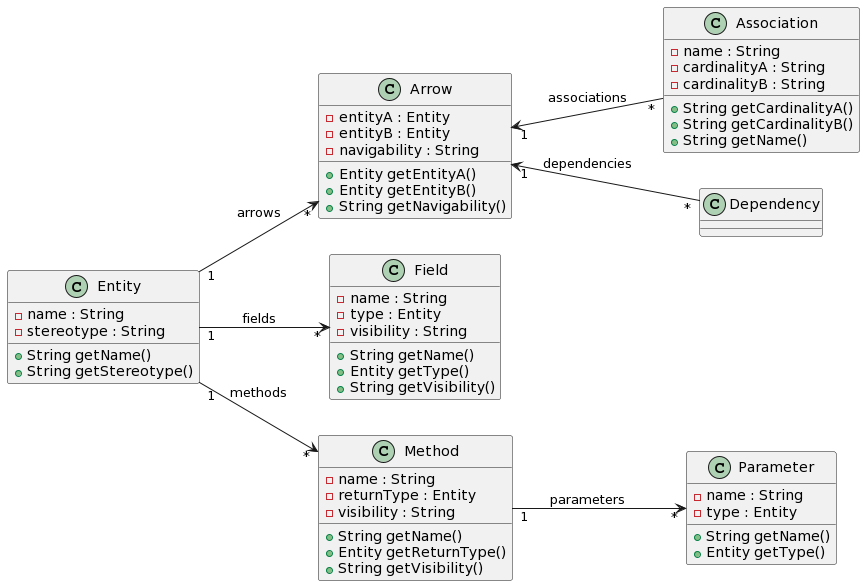

The diagram above was rendered by PlantUML. Its source (embedded in the PNG):
@startuml
left to right direction
Entity "1" --> "*" Arrow : arrows
Entity "1" --> "*" Field : fields
Entity "1" --> "*" Method : methods
Method "1" --> "*" Parameter : parameters
Arrow "1" <-- "*" Association : associations
Arrow "1" <-- "*" Dependency : dependencies

class Entity {
 - name : String
 - stereotype : String
 + String getName() 
 + String getStereotype() 
}

class Arrow {
 - entityA : Entity
 - entityB : Entity
 - navigability : String
 + Entity getEntityA() 
 + Entity getEntityB() 
 + String getNavigability() 
}

class Field {
 - name : String
 - type : Entity
 - visibility : String
 + String getName() 
 + Entity getType() 
 + String getVisibility() 
}

class Method {
 - name : String
 - returnType : Entity
 - visibility : String
 + String getName() 
 + Entity getReturnType() 
 + String getVisibility()
}

class Parameter {
 - name : String
 - type : Entity
 + String getName() 
 + Entity getType() 
}

class Association {
 - name : String
 - cardinalityA : String
 - cardinalityB : String
 + String getCardinalityA() 
 + String getCardinalityB() 
 + String getName()
}

class Dependency {
}
@enduml